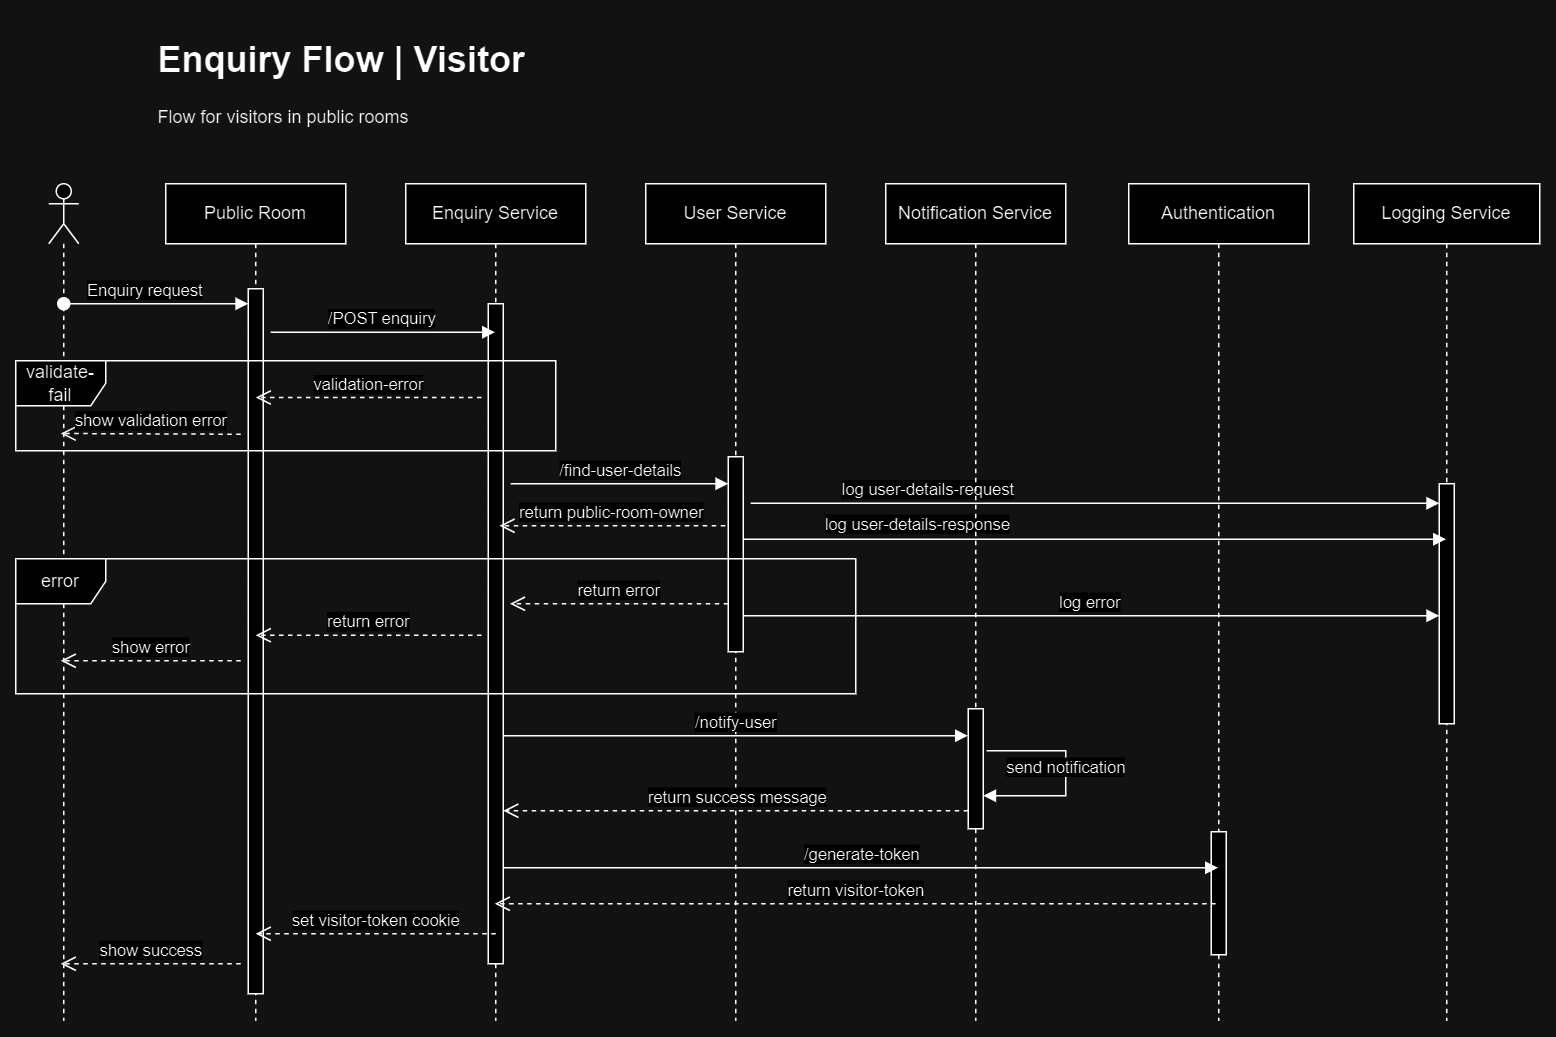

The diagram above was exported from draw.io. Its source (the exported page's mxGraphModel, read from the mxfile embedded in the PNG):
<mxGraphModel dx="1859" dy="830" grid="1" gridSize="10" guides="1" tooltips="1" connect="1" arrows="1" fold="1" page="1" pageScale="1" pageWidth="827" pageHeight="1169" math="0" shadow="0">
  <root>
    <mxCell id="0" />
    <mxCell id="1" parent="0" />
    <mxCell id="wGr1LgJqItd-QdRC6Vg9-1" value="Public Room" style="shape=umlLifeline;perimeter=lifelinePerimeter;whiteSpace=wrap;html=1;container=0;dropTarget=0;collapsible=0;recursiveResize=0;outlineConnect=0;portConstraint=eastwest;newEdgeStyle={&quot;edgeStyle&quot;:&quot;elbowEdgeStyle&quot;,&quot;elbow&quot;:&quot;vertical&quot;,&quot;curved&quot;:0,&quot;rounded&quot;:0};" parent="1" vertex="1">
      <mxGeometry x="120" y="122" width="120" height="558" as="geometry" />
    </mxCell>
    <mxCell id="wGr1LgJqItd-QdRC6Vg9-2" value="" style="html=1;points=[];perimeter=orthogonalPerimeter;outlineConnect=0;targetShapes=umlLifeline;portConstraint=eastwest;newEdgeStyle={&quot;edgeStyle&quot;:&quot;elbowEdgeStyle&quot;,&quot;elbow&quot;:&quot;vertical&quot;,&quot;curved&quot;:0,&quot;rounded&quot;:0};" parent="wGr1LgJqItd-QdRC6Vg9-1" vertex="1">
      <mxGeometry x="55" y="70" width="10" height="470" as="geometry" />
    </mxCell>
    <mxCell id="wGr1LgJqItd-QdRC6Vg9-3" value="Enquiry Service" style="shape=umlLifeline;perimeter=lifelinePerimeter;whiteSpace=wrap;html=1;container=0;dropTarget=0;collapsible=0;recursiveResize=0;outlineConnect=0;portConstraint=eastwest;newEdgeStyle={&quot;edgeStyle&quot;:&quot;elbowEdgeStyle&quot;,&quot;elbow&quot;:&quot;vertical&quot;,&quot;curved&quot;:0,&quot;rounded&quot;:0};" parent="1" vertex="1">
      <mxGeometry x="280" y="122" width="120" height="558" as="geometry" />
    </mxCell>
    <mxCell id="wGr1LgJqItd-QdRC6Vg9-4" value="" style="html=1;points=[];perimeter=orthogonalPerimeter;outlineConnect=0;targetShapes=umlLifeline;portConstraint=eastwest;newEdgeStyle={&quot;edgeStyle&quot;:&quot;elbowEdgeStyle&quot;,&quot;elbow&quot;:&quot;vertical&quot;,&quot;curved&quot;:0,&quot;rounded&quot;:0};" parent="wGr1LgJqItd-QdRC6Vg9-3" vertex="1">
      <mxGeometry x="55" y="80" width="10" height="440" as="geometry" />
    </mxCell>
    <mxCell id="wGr1LgJqItd-QdRC6Vg9-9" value="" style="shape=umlLifeline;perimeter=lifelinePerimeter;whiteSpace=wrap;html=1;container=1;dropTarget=0;collapsible=0;recursiveResize=0;outlineConnect=0;portConstraint=eastwest;newEdgeStyle={&quot;curved&quot;:0,&quot;rounded&quot;:0};participant=umlActor;" parent="1" vertex="1">
      <mxGeometry x="42" y="122" width="20" height="558" as="geometry" />
    </mxCell>
    <mxCell id="wGr1LgJqItd-QdRC6Vg9-15" value="Enquiry request" style="html=1;verticalAlign=bottom;startArrow=oval;startFill=1;endArrow=block;startSize=8;curved=0;rounded=0;" parent="1" target="wGr1LgJqItd-QdRC6Vg9-2" edge="1">
      <mxGeometry x="-0.1144" width="60" relative="1" as="geometry">
        <mxPoint x="52" y="202" as="sourcePoint" />
        <mxPoint x="182" y="202" as="targetPoint" />
        <mxPoint as="offset" />
      </mxGeometry>
    </mxCell>
    <mxCell id="wGr1LgJqItd-QdRC6Vg9-26" value="&lt;h1&gt;Enquiry Flow | Visitor&lt;/h1&gt;&lt;div&gt;Flow for visitors in public rooms&lt;/div&gt;" style="text;html=1;strokeColor=none;fillColor=none;spacing=5;spacingTop=-20;whiteSpace=wrap;overflow=hidden;rounded=0;" parent="1" vertex="1">
      <mxGeometry x="110" y="20" width="720" height="80" as="geometry" />
    </mxCell>
    <mxCell id="wGr1LgJqItd-QdRC6Vg9-33" value="Logging Service" style="shape=umlLifeline;perimeter=lifelinePerimeter;whiteSpace=wrap;html=1;container=0;dropTarget=0;collapsible=0;recursiveResize=0;outlineConnect=0;portConstraint=eastwest;newEdgeStyle={&quot;edgeStyle&quot;:&quot;elbowEdgeStyle&quot;,&quot;elbow&quot;:&quot;vertical&quot;,&quot;curved&quot;:0,&quot;rounded&quot;:0};" parent="1" vertex="1">
      <mxGeometry x="912" y="122" width="124" height="558" as="geometry" />
    </mxCell>
    <mxCell id="wGr1LgJqItd-QdRC6Vg9-34" style="edgeStyle=elbowEdgeStyle;rounded=0;orthogonalLoop=1;jettySize=auto;html=1;elbow=vertical;curved=0;" parent="wGr1LgJqItd-QdRC6Vg9-33" source="wGr1LgJqItd-QdRC6Vg9-35" edge="1">
      <mxGeometry relative="1" as="geometry">
        <mxPoint x="61.5" y="226" as="targetPoint" />
      </mxGeometry>
    </mxCell>
    <mxCell id="wGr1LgJqItd-QdRC6Vg9-35" value="" style="html=1;points=[];perimeter=orthogonalPerimeter;outlineConnect=0;targetShapes=umlLifeline;portConstraint=eastwest;newEdgeStyle={&quot;edgeStyle&quot;:&quot;elbowEdgeStyle&quot;,&quot;elbow&quot;:&quot;vertical&quot;,&quot;curved&quot;:0,&quot;rounded&quot;:0};" parent="wGr1LgJqItd-QdRC6Vg9-33" vertex="1">
      <mxGeometry x="57" y="200" width="10" height="160" as="geometry" />
    </mxCell>
    <mxCell id="nYv8po_MdXPaH2AzmzNs-4" value="/POST enquiry" style="html=1;verticalAlign=bottom;endArrow=block;curved=0;rounded=0;" parent="1" edge="1">
      <mxGeometry width="80" relative="1" as="geometry">
        <mxPoint x="190" y="221" as="sourcePoint" />
        <mxPoint x="339.5" y="221" as="targetPoint" />
      </mxGeometry>
    </mxCell>
    <mxCell id="nYv8po_MdXPaH2AzmzNs-5" value="/find-user-details" style="html=1;verticalAlign=bottom;endArrow=block;curved=0;rounded=0;" parent="1" target="nYv8po_MdXPaH2AzmzNs-7" edge="1">
      <mxGeometry width="80" relative="1" as="geometry">
        <mxPoint x="350" y="322" as="sourcePoint" />
        <mxPoint x="490" y="322" as="targetPoint" />
      </mxGeometry>
    </mxCell>
    <mxCell id="nYv8po_MdXPaH2AzmzNs-6" value="User Service" style="shape=umlLifeline;perimeter=lifelinePerimeter;whiteSpace=wrap;html=1;container=0;dropTarget=0;collapsible=0;recursiveResize=0;outlineConnect=0;portConstraint=eastwest;newEdgeStyle={&quot;edgeStyle&quot;:&quot;elbowEdgeStyle&quot;,&quot;elbow&quot;:&quot;vertical&quot;,&quot;curved&quot;:0,&quot;rounded&quot;:0};" parent="1" vertex="1">
      <mxGeometry x="440" y="122" width="120" height="558" as="geometry" />
    </mxCell>
    <mxCell id="nYv8po_MdXPaH2AzmzNs-7" value="" style="html=1;points=[];perimeter=orthogonalPerimeter;outlineConnect=0;targetShapes=umlLifeline;portConstraint=eastwest;newEdgeStyle={&quot;edgeStyle&quot;:&quot;elbowEdgeStyle&quot;,&quot;elbow&quot;:&quot;vertical&quot;,&quot;curved&quot;:0,&quot;rounded&quot;:0};" parent="nYv8po_MdXPaH2AzmzNs-6" vertex="1">
      <mxGeometry x="55" y="182" width="10" height="130" as="geometry" />
    </mxCell>
    <mxCell id="nYv8po_MdXPaH2AzmzNs-8" value="return public-room-owner" style="html=1;verticalAlign=bottom;endArrow=open;dashed=1;endSize=8;curved=0;rounded=0;" parent="1" edge="1">
      <mxGeometry relative="1" as="geometry">
        <mxPoint x="493" y="350" as="sourcePoint" />
        <mxPoint x="342.5" y="350" as="targetPoint" />
      </mxGeometry>
    </mxCell>
    <mxCell id="nYv8po_MdXPaH2AzmzNs-9" value="error" style="shape=umlFrame;whiteSpace=wrap;html=1;pointerEvents=0;" parent="1" vertex="1">
      <mxGeometry x="20" y="372" width="560" height="90" as="geometry" />
    </mxCell>
    <mxCell id="nYv8po_MdXPaH2AzmzNs-10" value="log user-details-request" style="html=1;verticalAlign=bottom;endArrow=block;curved=0;rounded=0;" parent="1" target="wGr1LgJqItd-QdRC6Vg9-35" edge="1">
      <mxGeometry x="-0.4926" width="80" relative="1" as="geometry">
        <mxPoint x="510" y="335" as="sourcePoint" />
        <mxPoint x="690" y="342" as="targetPoint" />
        <mxPoint x="1" as="offset" />
      </mxGeometry>
    </mxCell>
    <mxCell id="nYv8po_MdXPaH2AzmzNs-11" value="return error" style="html=1;verticalAlign=bottom;endArrow=open;dashed=1;endSize=8;curved=0;rounded=0;" parent="1" source="nYv8po_MdXPaH2AzmzNs-7" edge="1">
      <mxGeometry relative="1" as="geometry">
        <mxPoint x="480" y="402" as="sourcePoint" />
        <mxPoint x="349.5" y="402" as="targetPoint" />
      </mxGeometry>
    </mxCell>
    <mxCell id="nYv8po_MdXPaH2AzmzNs-12" value="return error" style="html=1;verticalAlign=bottom;endArrow=open;dashed=1;endSize=8;curved=0;rounded=0;" parent="1" edge="1">
      <mxGeometry relative="1" as="geometry">
        <mxPoint x="330.5" y="423" as="sourcePoint" />
        <mxPoint x="180" y="423" as="targetPoint" />
      </mxGeometry>
    </mxCell>
    <mxCell id="nYv8po_MdXPaH2AzmzNs-13" value="log error" style="html=1;verticalAlign=bottom;endArrow=block;curved=0;rounded=0;" parent="1" edge="1">
      <mxGeometry width="80" relative="1" as="geometry">
        <mxPoint x="505" y="410" as="sourcePoint" />
        <mxPoint x="969" y="410" as="targetPoint" />
      </mxGeometry>
    </mxCell>
    <mxCell id="nYv8po_MdXPaH2AzmzNs-16" value="log user-details-response" style="html=1;verticalAlign=bottom;endArrow=block;curved=0;rounded=0;" parent="1" target="wGr1LgJqItd-QdRC6Vg9-33" edge="1">
      <mxGeometry x="-0.5054" y="1" width="80" relative="1" as="geometry">
        <mxPoint x="505" y="359" as="sourcePoint" />
        <mxPoint x="819" y="359" as="targetPoint" />
        <mxPoint as="offset" />
      </mxGeometry>
    </mxCell>
    <mxCell id="nYv8po_MdXPaH2AzmzNs-19" value="validate-fail" style="shape=umlFrame;whiteSpace=wrap;html=1;pointerEvents=0;" parent="1" vertex="1">
      <mxGeometry x="20" y="240" width="360" height="60" as="geometry" />
    </mxCell>
    <mxCell id="nYv8po_MdXPaH2AzmzNs-20" value="validation-error" style="html=1;verticalAlign=bottom;endArrow=open;dashed=1;endSize=8;curved=0;rounded=0;" parent="1" edge="1">
      <mxGeometry relative="1" as="geometry">
        <mxPoint x="330.5" y="264.5" as="sourcePoint" />
        <mxPoint x="180" y="264.5" as="targetPoint" />
      </mxGeometry>
    </mxCell>
    <mxCell id="nYv8po_MdXPaH2AzmzNs-23" value="/notify-user" style="html=1;verticalAlign=bottom;endArrow=block;curved=0;rounded=0;" parent="1" edge="1">
      <mxGeometry width="80" relative="1" as="geometry">
        <mxPoint x="345.25" y="490" as="sourcePoint" />
        <mxPoint x="654.75" y="490" as="targetPoint" />
      </mxGeometry>
    </mxCell>
    <mxCell id="nYv8po_MdXPaH2AzmzNs-24" value="Notification Service" style="shape=umlLifeline;perimeter=lifelinePerimeter;whiteSpace=wrap;html=1;container=0;dropTarget=0;collapsible=0;recursiveResize=0;outlineConnect=0;portConstraint=eastwest;newEdgeStyle={&quot;edgeStyle&quot;:&quot;elbowEdgeStyle&quot;,&quot;elbow&quot;:&quot;vertical&quot;,&quot;curved&quot;:0,&quot;rounded&quot;:0};" parent="1" vertex="1">
      <mxGeometry x="600" y="122" width="120" height="558" as="geometry" />
    </mxCell>
    <mxCell id="nYv8po_MdXPaH2AzmzNs-25" value="" style="html=1;points=[];perimeter=orthogonalPerimeter;outlineConnect=0;targetShapes=umlLifeline;portConstraint=eastwest;newEdgeStyle={&quot;edgeStyle&quot;:&quot;elbowEdgeStyle&quot;,&quot;elbow&quot;:&quot;vertical&quot;,&quot;curved&quot;:0,&quot;rounded&quot;:0};" parent="nYv8po_MdXPaH2AzmzNs-24" vertex="1">
      <mxGeometry x="55" y="350" width="10" height="80" as="geometry" />
    </mxCell>
    <mxCell id="nYv8po_MdXPaH2AzmzNs-27" value="return success message" style="html=1;verticalAlign=bottom;endArrow=open;dashed=1;endSize=8;curved=0;rounded=0;" parent="1" edge="1">
      <mxGeometry relative="1" as="geometry">
        <mxPoint x="654.96" y="540" as="sourcePoint" />
        <mxPoint x="345.0466666666666" y="539.996" as="targetPoint" />
      </mxGeometry>
    </mxCell>
    <mxCell id="nYv8po_MdXPaH2AzmzNs-28" value="Authentication" style="shape=umlLifeline;perimeter=lifelinePerimeter;whiteSpace=wrap;html=1;container=0;dropTarget=0;collapsible=0;recursiveResize=0;outlineConnect=0;portConstraint=eastwest;newEdgeStyle={&quot;edgeStyle&quot;:&quot;elbowEdgeStyle&quot;,&quot;elbow&quot;:&quot;vertical&quot;,&quot;curved&quot;:0,&quot;rounded&quot;:0};" parent="1" vertex="1">
      <mxGeometry x="762" y="122" width="120" height="558" as="geometry" />
    </mxCell>
    <mxCell id="nYv8po_MdXPaH2AzmzNs-29" value="" style="html=1;points=[];perimeter=orthogonalPerimeter;outlineConnect=0;targetShapes=umlLifeline;portConstraint=eastwest;newEdgeStyle={&quot;edgeStyle&quot;:&quot;elbowEdgeStyle&quot;,&quot;elbow&quot;:&quot;vertical&quot;,&quot;curved&quot;:0,&quot;rounded&quot;:0};" parent="nYv8po_MdXPaH2AzmzNs-28" vertex="1">
      <mxGeometry x="55" y="432" width="10" height="82" as="geometry" />
    </mxCell>
    <mxCell id="Dt7qnreRXAbCcIsjnuUg-1" value="/generate-token" style="html=1;verticalAlign=bottom;endArrow=block;curved=0;rounded=0;" parent="1" edge="1">
      <mxGeometry width="80" relative="1" as="geometry">
        <mxPoint x="345.25" y="578" as="sourcePoint" />
        <mxPoint x="821.4999999999995" y="577.9999999999998" as="targetPoint" />
      </mxGeometry>
    </mxCell>
    <mxCell id="Dt7qnreRXAbCcIsjnuUg-2" value="return visitor-token" style="html=1;verticalAlign=bottom;endArrow=open;dashed=1;endSize=8;curved=0;rounded=0;exitX=0.5;exitY=0.488;exitDx=0;exitDy=0;exitPerimeter=0;" parent="1" edge="1">
      <mxGeometry relative="1" as="geometry">
        <mxPoint x="819.92" y="601.996" as="sourcePoint" />
        <mxPoint x="339.32352941176464" y="601.9960000000001" as="targetPoint" />
      </mxGeometry>
    </mxCell>
    <mxCell id="Dt7qnreRXAbCcIsjnuUg-3" value="set visitor-token cookie" style="html=1;verticalAlign=bottom;endArrow=open;dashed=1;endSize=8;curved=0;rounded=0;" parent="1" edge="1">
      <mxGeometry relative="1" as="geometry">
        <mxPoint x="340" y="622" as="sourcePoint" />
        <mxPoint x="180" y="622" as="targetPoint" />
      </mxGeometry>
    </mxCell>
    <mxCell id="Dt7qnreRXAbCcIsjnuUg-4" value="show success" style="html=1;verticalAlign=bottom;endArrow=open;dashed=1;endSize=8;curved=0;rounded=0;" parent="1" edge="1">
      <mxGeometry relative="1" as="geometry">
        <mxPoint x="170" y="642" as="sourcePoint" />
        <mxPoint x="50" y="642" as="targetPoint" />
      </mxGeometry>
    </mxCell>
    <mxCell id="zyWQan_nzBc8k_TRlPD8-1" value="show validation error" style="html=1;verticalAlign=bottom;endArrow=open;dashed=1;endSize=8;curved=0;rounded=0;" parent="1" edge="1">
      <mxGeometry relative="1" as="geometry">
        <mxPoint x="170" y="289" as="sourcePoint" />
        <mxPoint x="50" y="288.5" as="targetPoint" />
      </mxGeometry>
    </mxCell>
    <mxCell id="zyWQan_nzBc8k_TRlPD8-2" value="show error" style="html=1;verticalAlign=bottom;endArrow=open;dashed=1;endSize=8;curved=0;rounded=0;" parent="1" edge="1">
      <mxGeometry relative="1" as="geometry">
        <mxPoint x="170" y="440" as="sourcePoint" />
        <mxPoint x="50" y="440" as="targetPoint" />
      </mxGeometry>
    </mxCell>
    <mxCell id="YNpbZT_FfGJZLLh-l_w0-1" value="send notification" style="html=1;verticalAlign=bottom;endArrow=block;curved=0;rounded=0;" edge="1" parent="1" target="nYv8po_MdXPaH2AzmzNs-25">
      <mxGeometry x="0.0563" width="80" relative="1" as="geometry">
        <mxPoint x="667.25" y="500" as="sourcePoint" />
        <mxPoint x="976.75" y="500" as="targetPoint" />
        <Array as="points">
          <mxPoint x="720" y="500" />
          <mxPoint x="720" y="530" />
        </Array>
        <mxPoint as="offset" />
      </mxGeometry>
    </mxCell>
  </root>
</mxGraphModel>